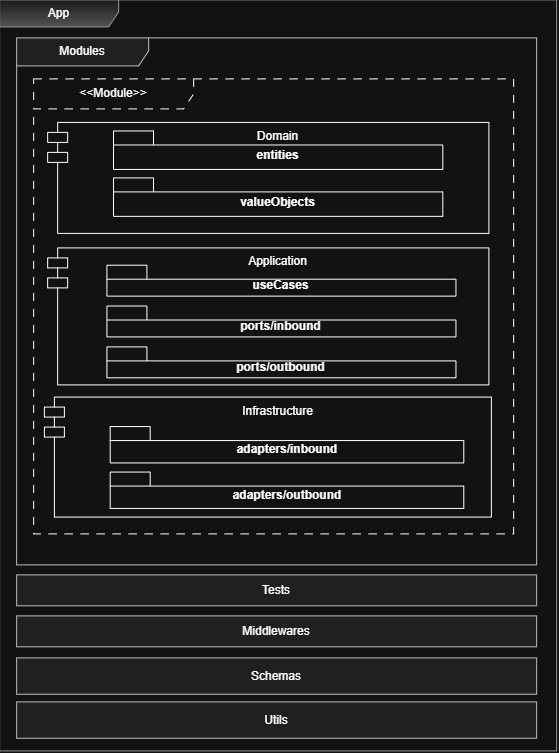

The diagram above was exported from draw.io. Its source (the exported page's mxGraphModel, read from the mxfile embedded in the PNG):
<mxGraphModel dx="2263" dy="1030" grid="0" gridSize="10" guides="1" tooltips="1" connect="1" arrows="1" fold="1" page="0" pageScale="1" pageWidth="850" pageHeight="1100" math="0" shadow="0" extFonts="Permanent Marker^https://fonts.googleapis.com/css?family=Permanent+Marker">
  <root>
    <mxCell id="rodWsbsFZ9-2WObRJylD-0" />
    <mxCell id="rodWsbsFZ9-2WObRJylD-1" parent="rodWsbsFZ9-2WObRJylD-0" />
    <mxCell id="rodWsbsFZ9-2WObRJylD-42" parent="rodWsbsFZ9-2WObRJylD-1" style="shape=umlFrame;whiteSpace=wrap;html=1;pointerEvents=0;recursiveResize=0;container=1;collapsible=0;width=160;dashed=1;dashPattern=8 8;" value="&amp;lt;&amp;lt;Module&amp;gt;&amp;gt;" vertex="1">
      <mxGeometry height="455" width="480" x="-790" y="46" as="geometry" />
    </mxCell>
    <mxCell id="p4VezXfcZZ0hiV9bQdKe-3" connectable="0" parent="rodWsbsFZ9-2WObRJylD-42" style="group;dashed=1;dashPattern=8 8;" value="" vertex="1">
      <mxGeometry height="120" width="441.24" x="14" y="39" as="geometry" />
    </mxCell>
    <mxCell id="p4VezXfcZZ0hiV9bQdKe-0" parent="p4VezXfcZZ0hiV9bQdKe-3" style="shape=module;align=left;spacingLeft=20;align=center;verticalAlign=top;whiteSpace=wrap;html=1;" value="Domain" vertex="1">
      <mxGeometry height="111" width="441.24" y="4.5" as="geometry" />
    </mxCell>
    <mxCell id="p4VezXfcZZ0hiV9bQdKe-1" parent="p4VezXfcZZ0hiV9bQdKe-3" style="shape=folder;fontStyle=1;spacingTop=10;tabWidth=40;tabHeight=14;tabPosition=left;html=1;whiteSpace=wrap;" value="entities" vertex="1">
      <mxGeometry height="38.46153846153846" width="329.2835820895523" x="65.85671641791045" y="13.076923076923078" as="geometry" />
    </mxCell>
    <mxCell id="p4VezXfcZZ0hiV9bQdKe-2" parent="p4VezXfcZZ0hiV9bQdKe-3" style="shape=folder;fontStyle=1;spacingTop=10;tabWidth=40;tabHeight=14;tabPosition=left;html=1;whiteSpace=wrap;" value="valueObjects" vertex="1">
      <mxGeometry height="38.46153846153846" width="329.2835820895523" x="65.85671641791045" y="60" as="geometry" />
    </mxCell>
    <mxCell id="p4VezXfcZZ0hiV9bQdKe-11" connectable="0" parent="rodWsbsFZ9-2WObRJylD-42" style="group" value="" vertex="1">
      <mxGeometry height="120" width="447" x="16.5" y="314" as="geometry" />
    </mxCell>
    <mxCell id="p4VezXfcZZ0hiV9bQdKe-8" parent="p4VezXfcZZ0hiV9bQdKe-11" style="shape=module;align=left;spacingLeft=20;align=center;verticalAlign=top;whiteSpace=wrap;html=1;" value="Infrastructure" vertex="1">
      <mxGeometry height="120" width="447" x="-5.755364806866952" y="4.166666666666667" as="geometry" />
    </mxCell>
    <mxCell id="p4VezXfcZZ0hiV9bQdKe-10" parent="p4VezXfcZZ0hiV9bQdKe-11" style="shape=folder;fontStyle=1;spacingTop=10;tabWidth=40;tabHeight=14;tabPosition=left;html=1;whiteSpace=wrap;" value="adapters/inbound" vertex="1">
      <mxGeometry height="36.36363636363636" width="353.5970149253731" x="60.044776119402975" y="33.663636363636364" as="geometry" />
    </mxCell>
    <mxCell id="p4VezXfcZZ0hiV9bQdKe-9" parent="p4VezXfcZZ0hiV9bQdKe-11" style="shape=folder;fontStyle=1;spacingTop=10;tabWidth=40;tabHeight=14;tabPosition=left;html=1;whiteSpace=wrap;" value="adapters/outbound" vertex="1">
      <mxGeometry height="36.36363636363636" width="353.5970149253731" x="60.04477611940302" y="79.16363636363637" as="geometry" />
    </mxCell>
    <mxCell id="p4VezXfcZZ0hiV9bQdKe-14" parent="rodWsbsFZ9-2WObRJylD-42" style="ellipse;whiteSpace=wrap;html=1;align=center;aspect=fixed;fillColor=none;strokeColor=none;resizable=0;perimeter=centerPerimeter;rotatable=0;allowArrows=0;points=[];outlineConnect=1;" value="" vertex="1">
      <mxGeometry height="10" width="10" x="353" y="333" as="geometry" />
    </mxCell>
    <mxCell id="p4VezXfcZZ0hiV9bQdKe-15" connectable="0" parent="rodWsbsFZ9-2WObRJylD-42" style="group;dashed=1;dashPattern=8 8;" value="" vertex="1">
      <mxGeometry height="137" width="441.24" x="14" y="169" as="geometry" />
    </mxCell>
    <mxCell id="p4VezXfcZZ0hiV9bQdKe-4" parent="p4VezXfcZZ0hiV9bQdKe-15" style="shape=module;align=left;spacingLeft=20;align=center;verticalAlign=top;whiteSpace=wrap;html=1;" value="Application" vertex="1">
      <mxGeometry height="137" width="441.24" as="geometry" />
    </mxCell>
    <mxCell id="p4VezXfcZZ0hiV9bQdKe-5" parent="p4VezXfcZZ0hiV9bQdKe-15" style="shape=folder;fontStyle=1;spacingTop=10;tabWidth=40;tabHeight=14;tabPosition=left;html=1;whiteSpace=wrap;" value="useCases" vertex="1">
      <mxGeometry height="30.90909090909091" width="349.0405970149254" x="59.27104477611941" y="17.309090909090912" as="geometry" />
    </mxCell>
    <mxCell id="p4VezXfcZZ0hiV9bQdKe-6" parent="p4VezXfcZZ0hiV9bQdKe-15" style="shape=folder;fontStyle=1;spacingTop=10;tabWidth=40;tabHeight=14;tabPosition=left;html=1;whiteSpace=wrap;" value="ports/inbound" vertex="1">
      <mxGeometry height="30.90909090909091" width="349.0405970149254" x="59.27104477611941" y="58.10909090909092" as="geometry" />
    </mxCell>
    <mxCell id="tugFC-8xxlMnhLj5JnUS-0" parent="p4VezXfcZZ0hiV9bQdKe-15" style="shape=folder;fontStyle=1;spacingTop=10;tabWidth=40;tabHeight=14;tabPosition=left;html=1;whiteSpace=wrap;" value="ports/outbound" vertex="1">
      <mxGeometry height="30.90909090909091" width="349.0405970149254" x="59.27" y="99" as="geometry" />
    </mxCell>
    <mxCell id="XF3Q27xm1ve-v6OxIyAJ-5" parent="rodWsbsFZ9-2WObRJylD-1" style="shape=umlFrame;whiteSpace=wrap;html=1;pointerEvents=0;width=132;height=28;fillColor=#eeeeee;strokeColor=#36393d;" value="Modules" vertex="1">
      <mxGeometry height="527" width="520" x="-807" y="5" as="geometry" />
    </mxCell>
    <mxCell id="XF3Q27xm1ve-v6OxIyAJ-26" parent="rodWsbsFZ9-2WObRJylD-1" style="shape=umlFrame;whiteSpace=wrap;html=1;pointerEvents=0;width=119;height=27;fillColor=#f5f5f5;gradientColor=#b3b3b3;strokeColor=#666666;" value="App" vertex="1">
      <mxGeometry height="751" width="557" x="-824" y="-33" as="geometry" />
    </mxCell>
    <mxCell id="tugFC-8xxlMnhLj5JnUS-6" parent="rodWsbsFZ9-2WObRJylD-1" style="html=1;whiteSpace=wrap;fillColor=#eeeeee;strokeColor=#36393d;" value="Middlewares" vertex="1">
      <mxGeometry height="30.91" width="520" x="-807" y="583" as="geometry" />
    </mxCell>
    <mxCell id="tugFC-8xxlMnhLj5JnUS-7" parent="rodWsbsFZ9-2WObRJylD-1" style="html=1;whiteSpace=wrap;fillColor=#eeeeee;strokeColor=#36393d;" value="Schemas" vertex="1">
      <mxGeometry height="36.36" width="520" x="-807" y="625" as="geometry" />
    </mxCell>
    <mxCell id="tugFC-8xxlMnhLj5JnUS-8" parent="rodWsbsFZ9-2WObRJylD-1" style="html=1;whiteSpace=wrap;fillColor=#eeeeee;strokeColor=#36393d;" value="Utils" vertex="1">
      <mxGeometry height="36.36" width="520" x="-807" y="669" as="geometry" />
    </mxCell>
    <mxCell id="tugFC-8xxlMnhLj5JnUS-9" parent="rodWsbsFZ9-2WObRJylD-1" style="html=1;whiteSpace=wrap;fillColor=#eeeeee;strokeColor=#36393d;" value="Tests" vertex="1">
      <mxGeometry height="30.91" width="520" x="-807" y="542" as="geometry" />
    </mxCell>
  </root>
</mxGraphModel>